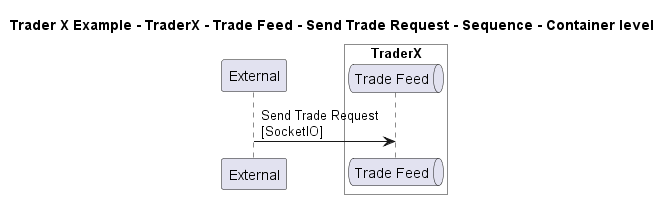

The diagram above was rendered by PlantUML. Its source (embedded in the PNG):
@startuml

title Trader X Example - TraderX - Trade Feed - Send Trade Request - Sequence - Container level

participant "External" as C4InterFlow.SoftwareSystems.ExternalSystem

box "TraderX" #White
    queue "Trade Feed" as TraderXExample.SoftwareSystems.TraderX.Containers.TradeFeed
end box


C4InterFlow.SoftwareSystems.ExternalSystem -> TraderXExample.SoftwareSystems.TraderX.Containers.TradeFeed : Send Trade Request\n[SocketIO]


@enduml